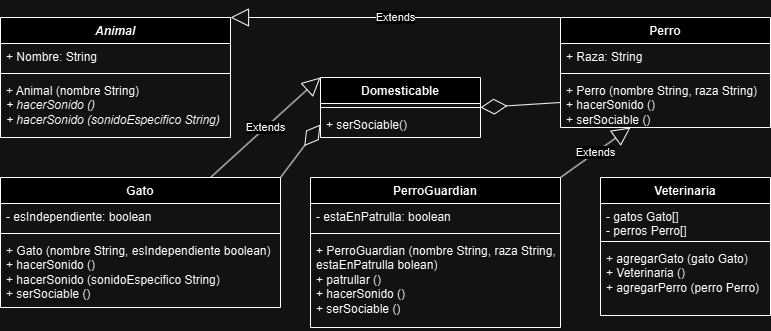

The diagram above was exported from draw.io. Its source (the exported page's mxGraphModel, read from the mxfile embedded in the PNG):
<mxGraphModel dx="1426" dy="827" grid="1" gridSize="10" guides="1" tooltips="1" connect="1" arrows="1" fold="1" page="1" pageScale="1" pageWidth="827" pageHeight="1169" math="0" shadow="0">
  <root>
    <mxCell id="0" />
    <mxCell id="1" parent="0" />
    <mxCell id="x7CVPTc1bXH7HNJqoXkl-10" value="Domesticable" style="swimlane;fontStyle=1;align=center;verticalAlign=top;childLayout=stackLayout;horizontal=1;startSize=26;horizontalStack=0;resizeParent=1;resizeParentMax=0;resizeLast=0;collapsible=1;marginBottom=0;whiteSpace=wrap;html=1;" parent="1" vertex="1">
      <mxGeometry x="520" y="450" width="160" height="60" as="geometry" />
    </mxCell>
    <mxCell id="x7CVPTc1bXH7HNJqoXkl-12" value="" style="line;strokeWidth=1;fillColor=none;align=left;verticalAlign=middle;spacingTop=-1;spacingLeft=3;spacingRight=3;rotatable=0;labelPosition=right;points=[];portConstraint=eastwest;strokeColor=inherit;" parent="x7CVPTc1bXH7HNJqoXkl-10" vertex="1">
      <mxGeometry y="26" width="160" height="8" as="geometry" />
    </mxCell>
    <mxCell id="x7CVPTc1bXH7HNJqoXkl-13" value="+ serSociable()" style="text;strokeColor=none;fillColor=none;align=left;verticalAlign=top;spacingLeft=4;spacingRight=4;overflow=hidden;rotatable=0;points=[[0,0.5],[1,0.5]];portConstraint=eastwest;whiteSpace=wrap;html=1;" parent="x7CVPTc1bXH7HNJqoXkl-10" vertex="1">
      <mxGeometry y="34" width="160" height="26" as="geometry" />
    </mxCell>
    <mxCell id="x7CVPTc1bXH7HNJqoXkl-14" value="Veterinaria" style="swimlane;fontStyle=1;align=center;verticalAlign=top;childLayout=stackLayout;horizontal=1;startSize=26;horizontalStack=0;resizeParent=1;resizeParentMax=0;resizeLast=0;collapsible=1;marginBottom=0;whiteSpace=wrap;html=1;" parent="1" vertex="1">
      <mxGeometry x="800" y="550" width="170" height="138" as="geometry" />
    </mxCell>
    <mxCell id="x7CVPTc1bXH7HNJqoXkl-15" value="- gatos Gato[]&lt;div&gt;- perros Perro[]&lt;/div&gt;" style="text;strokeColor=none;fillColor=none;align=left;verticalAlign=top;spacingLeft=4;spacingRight=4;overflow=hidden;rotatable=0;points=[[0,0.5],[1,0.5]];portConstraint=eastwest;whiteSpace=wrap;html=1;" parent="x7CVPTc1bXH7HNJqoXkl-14" vertex="1">
      <mxGeometry y="26" width="170" height="34" as="geometry" />
    </mxCell>
    <mxCell id="x7CVPTc1bXH7HNJqoXkl-16" value="" style="line;strokeWidth=1;fillColor=none;align=left;verticalAlign=middle;spacingTop=-1;spacingLeft=3;spacingRight=3;rotatable=0;labelPosition=right;points=[];portConstraint=eastwest;strokeColor=inherit;" parent="x7CVPTc1bXH7HNJqoXkl-14" vertex="1">
      <mxGeometry y="60" width="170" height="8" as="geometry" />
    </mxCell>
    <mxCell id="x7CVPTc1bXH7HNJqoXkl-17" value="&lt;div&gt;+ agregarGato (gato Gato)&lt;/div&gt;&lt;div&gt;+ Veterinaria ()&lt;/div&gt;&lt;div&gt;+ agregarPerro (perro Perro)&lt;/div&gt;&lt;div&gt;&lt;br&gt;&lt;/div&gt;" style="text;strokeColor=none;fillColor=none;align=left;verticalAlign=top;spacingLeft=4;spacingRight=4;overflow=hidden;rotatable=0;points=[[0,0.5],[1,0.5]];portConstraint=eastwest;whiteSpace=wrap;html=1;" parent="x7CVPTc1bXH7HNJqoXkl-14" vertex="1">
      <mxGeometry y="68" width="170" height="70" as="geometry" />
    </mxCell>
    <mxCell id="x7CVPTc1bXH7HNJqoXkl-18" value="PerroGuardian" style="swimlane;fontStyle=1;align=center;verticalAlign=top;childLayout=stackLayout;horizontal=1;startSize=26;horizontalStack=0;resizeParent=1;resizeParentMax=0;resizeLast=0;collapsible=1;marginBottom=0;whiteSpace=wrap;html=1;" parent="1" vertex="1">
      <mxGeometry x="510" y="550" width="250" height="150" as="geometry" />
    </mxCell>
    <mxCell id="x7CVPTc1bXH7HNJqoXkl-19" value="- estaEnPatrulla: boolean" style="text;strokeColor=none;fillColor=none;align=left;verticalAlign=top;spacingLeft=4;spacingRight=4;overflow=hidden;rotatable=0;points=[[0,0.5],[1,0.5]];portConstraint=eastwest;whiteSpace=wrap;html=1;" parent="x7CVPTc1bXH7HNJqoXkl-18" vertex="1">
      <mxGeometry y="26" width="250" height="26" as="geometry" />
    </mxCell>
    <mxCell id="x7CVPTc1bXH7HNJqoXkl-20" value="" style="line;strokeWidth=1;fillColor=none;align=left;verticalAlign=middle;spacingTop=-1;spacingLeft=3;spacingRight=3;rotatable=0;labelPosition=right;points=[];portConstraint=eastwest;strokeColor=inherit;" parent="x7CVPTc1bXH7HNJqoXkl-18" vertex="1">
      <mxGeometry y="52" width="250" height="8" as="geometry" />
    </mxCell>
    <mxCell id="x7CVPTc1bXH7HNJqoXkl-21" value="+ PerroGuardian (nombre String, raza String, estaEnPatrulla bolean)&lt;div&gt;+ patrullar ()&lt;/div&gt;&lt;div&gt;+ hacerSonido ()&lt;/div&gt;&lt;div&gt;+ serSociable ()&lt;/div&gt;&lt;div&gt;&lt;br&gt;&lt;/div&gt;" style="text;strokeColor=none;fillColor=none;align=left;verticalAlign=top;spacingLeft=4;spacingRight=4;overflow=hidden;rotatable=0;points=[[0,0.5],[1,0.5]];portConstraint=eastwest;whiteSpace=wrap;html=1;" parent="x7CVPTc1bXH7HNJqoXkl-18" vertex="1">
      <mxGeometry y="60" width="250" height="90" as="geometry" />
    </mxCell>
    <mxCell id="x7CVPTc1bXH7HNJqoXkl-22" value="Gato" style="swimlane;fontStyle=1;align=center;verticalAlign=top;childLayout=stackLayout;horizontal=1;startSize=26;horizontalStack=0;resizeParent=1;resizeParentMax=0;resizeLast=0;collapsible=1;marginBottom=0;whiteSpace=wrap;html=1;" parent="1" vertex="1">
      <mxGeometry x="200" y="550" width="280" height="130" as="geometry" />
    </mxCell>
    <mxCell id="x7CVPTc1bXH7HNJqoXkl-23" value="- esIndependiente: boolean" style="text;strokeColor=none;fillColor=none;align=left;verticalAlign=top;spacingLeft=4;spacingRight=4;overflow=hidden;rotatable=0;points=[[0,0.5],[1,0.5]];portConstraint=eastwest;whiteSpace=wrap;html=1;" parent="x7CVPTc1bXH7HNJqoXkl-22" vertex="1">
      <mxGeometry y="26" width="280" height="26" as="geometry" />
    </mxCell>
    <mxCell id="x7CVPTc1bXH7HNJqoXkl-24" value="" style="line;strokeWidth=1;fillColor=none;align=left;verticalAlign=middle;spacingTop=-1;spacingLeft=3;spacingRight=3;rotatable=0;labelPosition=right;points=[];portConstraint=eastwest;strokeColor=inherit;" parent="x7CVPTc1bXH7HNJqoXkl-22" vertex="1">
      <mxGeometry y="52" width="280" height="8" as="geometry" />
    </mxCell>
    <mxCell id="x7CVPTc1bXH7HNJqoXkl-25" value="+ Gato (nombre String, esIndependiente boolean)&lt;div&gt;+ hacerSonido ()&lt;/div&gt;&lt;div&gt;+ hacerSonido (sonidoEspecifico String)&lt;/div&gt;&lt;div&gt;+ serSociable ()&lt;/div&gt;" style="text;strokeColor=none;fillColor=none;align=left;verticalAlign=top;spacingLeft=4;spacingRight=4;overflow=hidden;rotatable=0;points=[[0,0.5],[1,0.5]];portConstraint=eastwest;whiteSpace=wrap;html=1;" parent="x7CVPTc1bXH7HNJqoXkl-22" vertex="1">
      <mxGeometry y="60" width="280" height="70" as="geometry" />
    </mxCell>
    <mxCell id="x7CVPTc1bXH7HNJqoXkl-26" value="&lt;i&gt;Animal&lt;/i&gt;" style="swimlane;fontStyle=1;align=center;verticalAlign=top;childLayout=stackLayout;horizontal=1;startSize=26;horizontalStack=0;resizeParent=1;resizeParentMax=0;resizeLast=0;collapsible=1;marginBottom=0;whiteSpace=wrap;html=1;" parent="1" vertex="1">
      <mxGeometry x="200" y="390" width="230" height="120" as="geometry" />
    </mxCell>
    <mxCell id="x7CVPTc1bXH7HNJqoXkl-27" value="+ Nombre: String" style="text;strokeColor=none;fillColor=none;align=left;verticalAlign=top;spacingLeft=4;spacingRight=4;overflow=hidden;rotatable=0;points=[[0,0.5],[1,0.5]];portConstraint=eastwest;whiteSpace=wrap;html=1;" parent="x7CVPTc1bXH7HNJqoXkl-26" vertex="1">
      <mxGeometry y="26" width="230" height="26" as="geometry" />
    </mxCell>
    <mxCell id="x7CVPTc1bXH7HNJqoXkl-28" value="" style="line;strokeWidth=1;fillColor=none;align=left;verticalAlign=middle;spacingTop=-1;spacingLeft=3;spacingRight=3;rotatable=0;labelPosition=right;points=[];portConstraint=eastwest;strokeColor=inherit;" parent="x7CVPTc1bXH7HNJqoXkl-26" vertex="1">
      <mxGeometry y="52" width="230" height="8" as="geometry" />
    </mxCell>
    <mxCell id="x7CVPTc1bXH7HNJqoXkl-29" value="+ Animal (nombre String)&lt;div&gt;&lt;i&gt;+ hacerSonido ()&lt;/i&gt;&lt;/div&gt;&lt;div&gt;&lt;i&gt;+ hacerSonido (sonidoEspecifico String)&lt;/i&gt;&lt;/div&gt;" style="text;strokeColor=none;fillColor=none;align=left;verticalAlign=top;spacingLeft=4;spacingRight=4;overflow=hidden;rotatable=0;points=[[0,0.5],[1,0.5]];portConstraint=eastwest;whiteSpace=wrap;html=1;" parent="x7CVPTc1bXH7HNJqoXkl-26" vertex="1">
      <mxGeometry y="60" width="230" height="60" as="geometry" />
    </mxCell>
    <mxCell id="x7CVPTc1bXH7HNJqoXkl-34" value="Perro" style="swimlane;fontStyle=1;align=center;verticalAlign=top;childLayout=stackLayout;horizontal=1;startSize=26;horizontalStack=0;resizeParent=1;resizeParentMax=0;resizeLast=0;collapsible=1;marginBottom=0;whiteSpace=wrap;html=1;" parent="1" vertex="1">
      <mxGeometry x="760" y="390" width="210" height="110" as="geometry" />
    </mxCell>
    <mxCell id="x7CVPTc1bXH7HNJqoXkl-35" value="+ Raza: String" style="text;strokeColor=none;fillColor=none;align=left;verticalAlign=top;spacingLeft=4;spacingRight=4;overflow=hidden;rotatable=0;points=[[0,0.5],[1,0.5]];portConstraint=eastwest;whiteSpace=wrap;html=1;" parent="x7CVPTc1bXH7HNJqoXkl-34" vertex="1">
      <mxGeometry y="26" width="210" height="26" as="geometry" />
    </mxCell>
    <mxCell id="x7CVPTc1bXH7HNJqoXkl-36" value="" style="line;strokeWidth=1;fillColor=none;align=left;verticalAlign=middle;spacingTop=-1;spacingLeft=3;spacingRight=3;rotatable=0;labelPosition=right;points=[];portConstraint=eastwest;strokeColor=inherit;" parent="x7CVPTc1bXH7HNJqoXkl-34" vertex="1">
      <mxGeometry y="52" width="210" height="8" as="geometry" />
    </mxCell>
    <mxCell id="x7CVPTc1bXH7HNJqoXkl-37" value="+ Perro (nombre String, raza String)&lt;div&gt;+ hacerSonido ()&lt;/div&gt;&lt;div&gt;+ serSociable ()&lt;/div&gt;" style="text;strokeColor=none;fillColor=none;align=left;verticalAlign=top;spacingLeft=4;spacingRight=4;overflow=hidden;rotatable=0;points=[[0,0.5],[1,0.5]];portConstraint=eastwest;whiteSpace=wrap;html=1;" parent="x7CVPTc1bXH7HNJqoXkl-34" vertex="1">
      <mxGeometry y="60" width="210" height="50" as="geometry" />
    </mxCell>
    <mxCell id="x7CVPTc1bXH7HNJqoXkl-39" value="Extends" style="endArrow=block;endSize=16;endFill=0;html=1;rounded=0;exitX=0;exitY=0;exitDx=0;exitDy=0;entryX=1;entryY=0;entryDx=0;entryDy=0;" parent="1" source="x7CVPTc1bXH7HNJqoXkl-34" target="x7CVPTc1bXH7HNJqoXkl-26" edge="1">
      <mxGeometry width="160" relative="1" as="geometry">
        <mxPoint x="470" y="490" as="sourcePoint" />
        <mxPoint x="620" y="380" as="targetPoint" />
      </mxGeometry>
    </mxCell>
    <mxCell id="x7CVPTc1bXH7HNJqoXkl-40" value="Extends" style="endArrow=block;endSize=16;endFill=0;html=1;rounded=0;exitX=1;exitY=0;exitDx=0;exitDy=0;" parent="1" source="x7CVPTc1bXH7HNJqoXkl-18" target="x7CVPTc1bXH7HNJqoXkl-37" edge="1">
      <mxGeometry width="160" relative="1" as="geometry">
        <mxPoint x="600" y="550" as="sourcePoint" />
        <mxPoint x="760" y="550" as="targetPoint" />
      </mxGeometry>
    </mxCell>
    <mxCell id="x7CVPTc1bXH7HNJqoXkl-42" value="" style="endArrow=diamondThin;endFill=0;endSize=24;html=1;rounded=0;exitX=0;exitY=0.5;exitDx=0;exitDy=0;entryX=1;entryY=0.5;entryDx=0;entryDy=0;" parent="1" source="x7CVPTc1bXH7HNJqoXkl-37" target="x7CVPTc1bXH7HNJqoXkl-10" edge="1">
      <mxGeometry width="160" relative="1" as="geometry">
        <mxPoint x="660" y="440" as="sourcePoint" />
        <mxPoint x="820" y="440" as="targetPoint" />
      </mxGeometry>
    </mxCell>
    <mxCell id="x7CVPTc1bXH7HNJqoXkl-43" value="" style="endArrow=diamondThin;endFill=0;endSize=24;html=1;rounded=0;exitX=1;exitY=0;exitDx=0;exitDy=0;entryX=0;entryY=0.5;entryDx=0;entryDy=0;" parent="1" source="x7CVPTc1bXH7HNJqoXkl-22" target="x7CVPTc1bXH7HNJqoXkl-13" edge="1">
      <mxGeometry width="160" relative="1" as="geometry">
        <mxPoint x="490" y="560" as="sourcePoint" />
        <mxPoint x="570" y="510" as="targetPoint" />
      </mxGeometry>
    </mxCell>
    <mxCell id="x7CVPTc1bXH7HNJqoXkl-44" value="Extends" style="endArrow=block;endSize=16;endFill=0;html=1;rounded=0;exitX=0.75;exitY=0;exitDx=0;exitDy=0;entryX=0;entryY=0;entryDx=0;entryDy=0;" parent="1" source="x7CVPTc1bXH7HNJqoXkl-22" target="x7CVPTc1bXH7HNJqoXkl-10" edge="1">
      <mxGeometry width="160" relative="1" as="geometry">
        <mxPoint x="490" y="560" as="sourcePoint" />
        <mxPoint x="650" y="560" as="targetPoint" />
      </mxGeometry>
    </mxCell>
  </root>
</mxGraphModel>